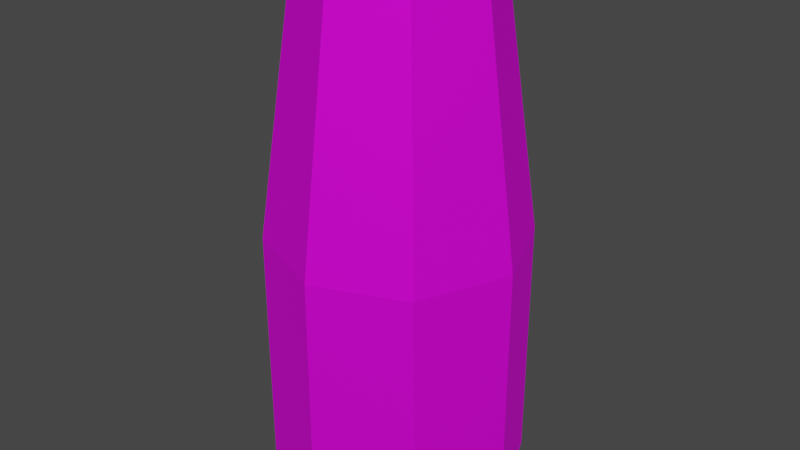 # Source: ice_mountain.blend  (saved by Blender 4.1.24; exported with 4.5.12 LTS)
import bpy
from mathutils import Matrix  # noqa: F401  (used for matrix-valued properties, if any)

bpy.ops.wm.read_factory_settings(use_empty=True)
scene = bpy.context.scene
scene.name = 'Scene'

# ---- images (referenced by path relative to the original .blend; pixels are not part of the script)
import os
ASSET_DIR = os.environ.get("B2B_ASSET_DIR", "")  # directory of the original .blend (textures are referenced by path, not embedded)
HERE = os.path.dirname(os.path.abspath(__file__))  # packed textures are extracted next to this script under _unpacked/

def load_image(name, relpath, width, height, colorspace="sRGB"):
    """Load a texture the original file referenced (path relative to the .blend, or extracted next to this script)."""
    p = next((c for c in (os.path.join(HERE, relpath), os.path.join(ASSET_DIR, relpath)) if relpath and os.path.exists(c)), "")
    if p:
        img = bpy.data.images.load(p, check_existing=True)
        img.name = name
    else:  # same state as the original file: an image datablock whose file is absent (Cycles renders it pink)
        img = bpy.data.images.new(name, width, height)
        img.source = "FILE"
        img.filepath = "//" + (relpath or name)
    img.colorspace_settings.name = colorspace
    return img
img_icefloor_png = load_image('Icefloor.png', 'Icefloor.png', 1024, 1024, 'sRGB')
img_diffuse7_png = load_image('diffuse7.png', 'diffuse7.png', 1024, 1024, 'sRGB')

# ---- materials (node trees are filled in below, after node groups)
mat_sleet = bpy.data.materials.new('Sleet')
mat_sleet.alpha_threshold = 0.0
mat_sleet.use_transparent_shadow = False
mat_sleet.roughness = 0.5
mat_sleet.line_color = (0.0, 0.0, 0.0, 1.0)
mat_snow = bpy.data.materials.new('Snow')
mat_snow.use_transparent_shadow = False

# ---- material node trees
mat_sleet.use_nodes = True; mat_sleet.node_tree.nodes.clear()
_N = mat_sleet.node_tree.nodes; _L = mat_sleet.node_tree.links
n0 = _N.new('ShaderNodeOutputMaterial'); n0.name = 'Material Output'; n0.location = (300, 300)
n1 = _N.new('ShaderNodeBsdfPrincipled'); n1.name = 'Principled BSDF'; n1.location = (10, 300)
n1.inputs[1].default_value = 0.7692
n1.inputs[2].default_value = 0.8077
n1.inputs[3].default_value = 1.45
n2 = _N.new('ShaderNodeTexImage'); n2.name = 'Image Texture'; n2.location = (-280, 280)
n2.image = img_icefloor_png
_L.new(n1.outputs[0], n0.inputs[0])
_L.new(n2.outputs[0], n1.inputs[0])
n0.is_active_output = True
mat_snow.use_nodes = True; mat_snow.node_tree.nodes.clear()
_N = mat_snow.node_tree.nodes; _L = mat_snow.node_tree.links
n0 = _N.new('ShaderNodeBsdfPrincipled'); n0.name = 'Principled BSDF'; n0.location = (10, 300)
n0.inputs[3].default_value = 1.45
n1 = _N.new('ShaderNodeOutputMaterial'); n1.name = 'Material Output'; n1.location = (300, 300)
n2 = _N.new('ShaderNodeTexImage'); n2.name = 'Image Texture'; n2.location = (-280, 280)
n2.image = img_diffuse7_png
_L.new(n0.outputs[0], n1.inputs[0])
_L.new(n2.outputs[0], n0.inputs[0])
n1.is_active_output = True

# ---- world
world_world = bpy.data.worlds.new('World'); scene.world = world_world
world_world.use_nodes = True; world_world.node_tree.nodes.clear()
_N = world_world.node_tree.nodes; _L = world_world.node_tree.links
n0 = _N.new('ShaderNodeOutputWorld'); n0.name = 'World Output'; n0.location = (300, 300)
n1 = _N.new('ShaderNodeBackground'); n1.name = 'Background'; n1.location = (10, 300)
n1.inputs[0].default_value = (0.05088, 0.05088, 0.05088, 1.0)
_L.new(n1.outputs[0], n0.inputs[0])
n0.is_active_output = True
world_world.color = (0.05088, 0.05088, 0.05088)
world_world.use_sun_shadow = False
world_world.sun_shadow_jitter_overblur = 0.0

# ---- meshes
me_cylinder = bpy.data.meshes.new('Cylinder')
me_cylinder.from_pydata([(0.0, 1.0, -1.0), (0.0, 1.0, 1.0), (0.7071, 0.7071, -1.0), (0.7071, 0.7071, 1.0), (1.0, 0.0, -1.0), (1.0, 0.0, 1.0), (0.7071, -0.7071, -1.0), (0.7071, -0.7071, 1.0), (0.0, -1.0, -1.0), (0.0, -1.0, 1.0), (-0.7071, -0.7071, -1.0), (-0.7071, -0.7071, 1.0), (-1.0, 0.0, -1.0), (-1.0, 0.0, 1.0), (-0.7071, 0.7071, -1.0), (-0.7071, 0.7071, 1.0), (0.493, 0.493, 3.116), (2.256e-09, 0.6971, 3.116), (0.6971, 0.0, 3.116), (0.493, -0.493, 3.116), (2.256e-09, -0.6971, 3.116), (-0.493, -0.493, 3.116), (-0.6971, 0.0, 3.116), (-0.493, 0.493, 3.116)], [], [(0, 1, 3, 2), (2, 3, 5, 4), (4, 5, 7, 6), (6, 7, 9, 8), (8, 9, 11, 10), (10, 11, 13, 12), (15, 13, 22, 23), (12, 13, 15, 14), (14, 15, 1, 0), (0, 2, 4, 6, 8, 10, 12, 14), (16, 17, 23, 22, 21, 20, 19, 18), (5, 3, 16, 18), (11, 9, 20, 21), (1, 15, 23, 17), (3, 1, 17, 16), (7, 5, 18, 19), (13, 11, 21, 22), (9, 7, 19, 20)])
me_cylinder.polygons.foreach_set('material_index', [0, 0, 0, 0, 0, 0, 0, 0, 0, 0, 1, 0, 0, 0, 0, 0, 0, 0])
_uv = me_cylinder.uv_layers.new(name='UVMap')
_uv.uv.foreach_set('vector', [1.0, 1.0, 1.0, 1.0, 0.763, 0.8536, 0.9473, 0.8536, 0.9473, 0.8536, 0.763, 0.8536, 0.7592, 0.5, 0.928, 0.5, 0.928, 0.5, 0.7592, 0.5, 0.763, 0.1464, 0.9473, 0.1464, 0.9473, 0.1464, 0.763, 0.1464, 1.0, 0.0, 1.0, 5.96e-08, 0.0, 5.96e-08, 0.0, 0.0, 0.237, 0.1464, 0.05267, 0.1464, 0.05267, 0.1464, 0.237, 0.1464, 0.2408, 0.5, 0.07199, 0.5, 0.237, 0.8536, 0.2408, 0.5, 0.448, 0.5, 0.4626, 0.7465, 0.07199, 0.5, 0.2408, 0.5, 0.237, 0.8536, 0.05267, 0.8536, 0.05267, 0.8536, 0.237, 0.8536, 0.0, 1.0, 0.0, 1.0, 0.4909, 0.4901, 0.4909, 0.4904, 0.4909, 0.4903, 0.4914, 0.4898, 0.4921, 0.4897, 0.4923, 0.4898, 0.4921, 0.4896, 0.4904, 0.4874, 0.4197, 0.4197, 0.25, 0.49, 0.08029, 0.4197, 0.01, 0.25, 0.08029, 0.08029, 0.25, 0.01, 0.4197, 0.08029, 0.49, 0.25, 0.7592, 0.5, 0.763, 0.8536, 0.5374, 0.7465, 0.552, 0.5, 0.237, 0.1464, 0.0, 0.0, 0.5, 0.1514, 0.4626, 0.2535, 0.0, 1.0, 0.237, 0.8536, 0.4626, 0.7465, 0.5, 0.8486, 0.763, 0.8536, 1.0, 1.0, 0.5, 0.8486, 0.5374, 0.7465, 0.763, 0.1464, 0.7592, 0.5, 0.552, 0.5, 0.5374, 0.2535, 0.2408, 0.5, 0.237, 0.1464, 0.4626, 0.2535, 0.448, 0.5, 1.0, 0.0, 0.763, 0.1464, 0.5374, 0.2535, 0.5, 0.1514])
me_cylinder.materials.append(mat_sleet)
me_cylinder.materials.append(mat_snow)
me_cylinder.update()

# ---- objects
ob_mountain_col = bpy.data.objects.new('Mountain-col', me_cylinder)

# ---- transforms, parenting, visibility, modifiers, constraints
ob_mountain_col.location = (0.0, 0.0, 1.0)
_m = ob_mountain_col.modifiers.new('Triangulate', 'TRIANGULATE')

# ---- collection membership
scene.collection.objects.link(ob_mountain_col)

# ---- scene / render settings (as saved in the file)
scene.frame_start = 1; scene.frame_end = 250; scene.frame_set(1)
scene.render.engine = 'BLENDER_EEVEE_NEXT'
scene.cycles.sampling_pattern = 'TABULATED_SOBOL'
scene.eevee.ray_tracing_options.trace_max_roughness = 0.0
scene.view_settings.view_transform = 'Filmic'
bpy.context.view_layer.update()

# ---- added for rendering (the .blend has no active camera and no usable light): camera, sun
cam_auto = bpy.data.cameras.new('AutoCamera')
cam_auto.lens = 50.0
cam_auto.sensor_width = 36.0
cam_auto.clip_end = 1000.0
ob_auto_camera = bpy.data.objects.new('AutoCamera', cam_auto)
scene.collection.objects.link(ob_auto_camera)
ob_auto_camera.location = (4.62081, -5.54497, 5.75472)
ob_auto_camera.rotation_euler = (1.09748, -7.21219e-08, 0.694738)
scene.camera = ob_auto_camera
light_auto_sun = bpy.data.lights.new('AutoSun', 'SUN')
light_auto_sun.energy = 3.0
light_auto_sun.angle = 0.0523599
ob_auto_sun = bpy.data.objects.new('AutoSun', light_auto_sun)
scene.collection.objects.link(ob_auto_sun)
ob_auto_sun.rotation_euler = (0.872665, 0.174533, 0.523599)
bpy.context.view_layer.update()
